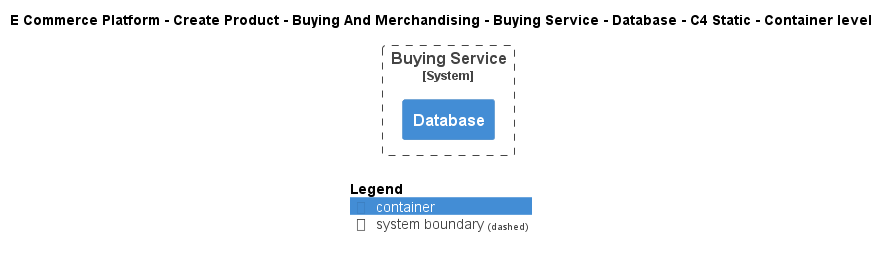

The diagram above was rendered by PlantUML. Its source (embedded in the PNG):
@startuml
!include ..\..\..\..\..\..\..\.c4s\C4_Container.puml

AddElementTag("c4interflow:lifecycle:new", $bgColor=green, $fontColor=#ffffff, $borderColor=green, $shadowing="False")
AddElementTag("c4interflow:lifecycle:changed", $bgColor=orange, $fontColor=#ffffff, $borderColor=orange, $shadowing="False")
AddElementTag("c4interflow:lifecycle:removed", $bgColor=red, $fontColor=#ffffff, $borderColor=red, $shadowing="False")

AddRelTag("c4interflow:lifecycle:new", $textColor=green, $lineColor=green)
AddRelTag("c4interflow:lifecycle:changed", $textColor=orange, $lineColor=orange)
AddRelTag("c4interflow:lifecycle:removed", $textColor=red, $lineColor=red)

SHOW_PERSON_PORTRAIT()
LAYOUT_TOP_DOWN()

skinparam linetype polyline

title E Commerce Platform - Create Product - Buying And Merchandising - Buying Service - Database - C4 Static - Container level


System_Boundary(ECommercePlatform.CreateProduct.BuyingAndMerchandising.SoftwareSystems.BuyingService, "Buying Service") {
    Container(ECommercePlatform.CreateProduct.BuyingAndMerchandising.SoftwareSystems.BuyingService.Containers.Database, "Database", "", "")
}



SHOW_LEGEND()
@enduml